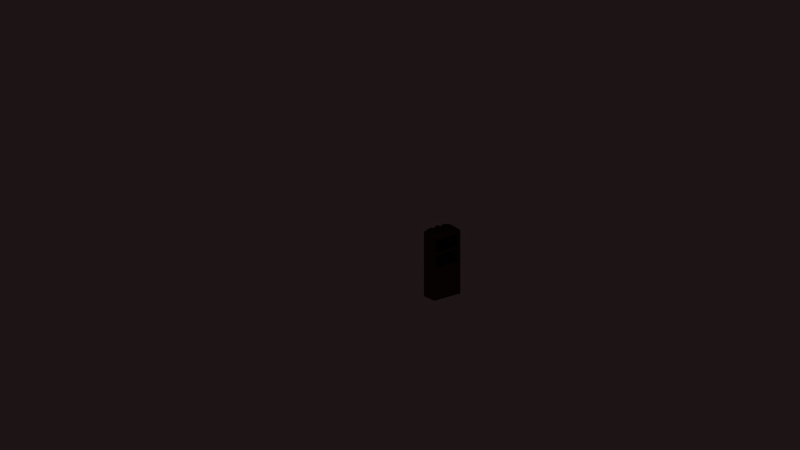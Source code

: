 # Source: Cabinet_1x0.5x2.2.blend  (saved by Blender 2.79.0; exported with 4.5.12 LTS)
import bpy
from mathutils import Matrix  # noqa: F401  (used for matrix-valued properties, if any)

bpy.ops.wm.read_factory_settings(use_empty=True)
scene = bpy.context.scene
scene.name = 'Scene'

# ---- collections
col_collection_1 = bpy.data.collections.new('Collection 1'); scene.collection.children.link(col_collection_1)
col_collection_1.hide_render = True
col_collection_1.hide_viewport = True
col_collection_11 = bpy.data.collections.new('Collection 11'); scene.collection.children.link(col_collection_11)

# ---- materials (node trees are filled in below, after node groups)
mat_darkblue = bpy.data.materials.new('DarkBlue')
mat_paper = bpy.data.materials.new('Paper')
mat_wood = bpy.data.materials.new('Wood')
mat_wood.alpha_threshold = 0.0
mat_wood.use_transparent_shadow = False
mat_wood.diffuse_color = (0.1282, 0.06695, 0.04347, 1.0)
mat_wood.roughness = 0.5
mat_wood.specular_intensity = 0.0
mat_darkbrown = bpy.data.materials.new('DarkBrown')
mat_darkbrown.alpha_threshold = 0.0
mat_darkbrown.use_transparent_shadow = False
mat_darkbrown.diffuse_color = (0.0331, 0.01369, 0.0, 1.0)
mat_darkbrown.roughness = 0.5
mat_darkbrown.specular_intensity = 0.0
mat_cooper = bpy.data.materials.new('Cooper')
mat_cooper.alpha_threshold = 0.0
mat_cooper.use_transparent_shadow = False
mat_cooper.diffuse_color = (0.3032, 0.0942, 0.04431, 1.0)
mat_cooper.roughness = 0.5
mat_cooper.specular_intensity = 0.65
mat_darkblue_1 = bpy.data.materials.new('DarkBlue')
mat_darkblue_1.alpha_threshold = 0.0
mat_darkblue_1.use_transparent_shadow = False
mat_darkblue_1.diffuse_color = (0.0, 0.01698, 0.08353, 1.0)
mat_darkblue_1.roughness = 0.5
mat_darkblue_1.specular_intensity = 0.0
mat_paper_1 = bpy.data.materials.new('Paper')
mat_paper_1.alpha_threshold = 0.0
mat_paper_1.use_transparent_shadow = False
mat_paper_1.diffuse_color = (0.7874, 0.66, 0.5383, 1.0)
mat_paper_1.roughness = 0.5
mat_paper_1.specular_intensity = 0.0
mat_darkgreen = bpy.data.materials.new('DarkGreen')
mat_darkgreen.alpha_threshold = 0.0
mat_darkgreen.use_transparent_shadow = False
mat_darkgreen.diffuse_color = (0.0, 0.05222, 0.009002, 1.0)
mat_darkgreen.roughness = 0.5
mat_darkgreen.specular_intensity = 0.0
mat_darkred = bpy.data.materials.new('DarkRed')
mat_darkred.alpha_threshold = 0.0
mat_darkred.use_transparent_shadow = False
mat_darkred.diffuse_color = (0.05222, 0.000497, 0.0, 1.0)
mat_darkred.roughness = 0.5
mat_darkred.specular_intensity = 0.0

# ---- material node trees

# ---- world
world_world = bpy.data.worlds.new('World'); scene.world = world_world
world_world.color = (0.01217, 0.007738, 0.007359)
world_world.use_sun_shadow = False
world_world.sun_shadow_jitter_overblur = 0.0
world_world.cycles.sampling_method = 'MANUAL'

# ---- cameras
cam_camera = bpy.data.cameras.new('Camera')
cam_camera.type = 'ORTHO'
cam_camera.clip_end = 100.0
cam_camera.lens = 35.0
cam_camera.sensor_width = 32.0
cam_camera.sensor_height = 18.0
cam_camera.ortho_scale = 24.0
cam_camera.display_size = 2.0
cam_camera.dof.focus_distance = 0.0
cam_camera.dof.aperture_fstop = 128.0
cam_camera.dof.aperture_blades = 6

# ---- lights
light_desk = bpy.data.lights.new('Desk', 'POINT')
light_desk.color = (1.0, 0.8772, 0.6884)
light_desk.transmission_factor = 0.0
light_desk.energy = 150.0
light_desk.shadow_buffer_clip_start = 0.5
light_desk.shadow_soft_size = 0.1
light_desk.shadow_maximum_resolution = 0.006
light_desk.use_absolute_resolution = True
light_fireplace = bpy.data.lights.new('FirePlace', 'POINT')
light_fireplace.color = (1.0, 0.2354, 0.02036)
light_fireplace.transmission_factor = 0.0
light_fireplace.energy = 500.0
light_fireplace.shadow_buffer_clip_start = 0.5
light_fireplace.shadow_soft_size = 0.1
light_fireplace.shadow_maximum_resolution = 0.006
light_fireplace.use_absolute_resolution = True
light_ceiling = bpy.data.lights.new('Ceiling', 'POINT')
light_ceiling.color = (1.0, 0.8772, 0.6884)
light_ceiling.transmission_factor = 0.0
light_ceiling.energy = 100.0
light_ceiling.shadow_buffer_clip_start = 0.5
light_ceiling.shadow_soft_size = 0.1
light_ceiling.shadow_maximum_resolution = 0.006
light_ceiling.use_absolute_resolution = True
light_sunwarm = bpy.data.lights.new('SunWarm', 'SUN')
light_sunwarm.color = (1.0, 0.9626, 0.9335)
light_sunwarm.transmission_factor = 0.0
light_sunwarm.angle = 0.1993
light_sunwarm.energy = 0.1
light_sunwarm.shadow_buffer_clip_start = 0.5
light_sunwarm.shadow_soft_size = 0.1
light_sunwarm.shadow_cascade_max_distance = 1000.0
light_suncold = bpy.data.lights.new('SunCold', 'SUN')
light_suncold.color = (0.7727, 0.883, 1.0)
light_suncold.transmission_factor = 0.0
light_suncold.angle = 0.1993
light_suncold.energy = 0.05
light_suncold.shadow_buffer_clip_start = 0.5
light_suncold.shadow_soft_size = 0.1
light_suncold.shadow_cascade_max_distance = 1000.0

# ---- meshes
me_book03_0_1x0_25x0_32_b = bpy.data.meshes.new('Book03_0.1x0.25x0.32_B')
me_book03_0_1x0_25x0_32_b.from_pydata([], [], [])
me_book03_0_1x0_25x0_32_b.materials.append(None)
me_book03_0_1x0_25x0_32_b.materials.append(None)
me_book03_0_1x0_25x0_32_b.update()
me_book04_0_05x0_2x0_28_b = bpy.data.meshes.new('Book04_0.05x0.2x0.28_B')
me_book04_0_05x0_2x0_28_b.from_pydata([], [], [])
me_book04_0_05x0_2x0_28_b.materials.append(None)
me_book04_0_05x0_2x0_28_b.materials.append(None)
me_book04_0_05x0_2x0_28_b.update()
me_book02_0_05x0_25x0_35_b = bpy.data.meshes.new('Book02_0.05x0.25x0.35_B')
me_book02_0_05x0_25x0_35_b.from_pydata([], [], [])
me_book02_0_05x0_25x0_35_b.materials.append(None)
me_book02_0_05x0_25x0_35_b.materials.append(None)
me_book02_0_05x0_25x0_35_b.update()
me_book01_0_1x0_2x0_3_b = bpy.data.meshes.new('Book01_0.1x0.2x0.3_B')
me_book01_0_1x0_2x0_3_b.from_pydata([], [], [])
me_book01_0_1x0_2x0_3_b.materials.append(None)
me_book01_0_1x0_2x0_3_b.materials.append(None)
me_book01_0_1x0_2x0_3_b.update()
me_book01_0_1x0_2x0_3_b_1 = bpy.data.meshes.new('Book01_0.1x0.2x0.3_B')
me_book01_0_1x0_2x0_3_b_1.from_pydata([(-7.451e-09, 0.1966, 0.0), (-0.01, 0.1866, 0.3), (-0.01, 0.006586, 0.0), (-0.01, 0.006586, 0.3), (-0.1, 0.1966, 0.0), (-0.09, 0.1866, 0.3), (-0.09, 0.006586, 0.0), (-0.09, 0.006586, 0.3), (-7.451e-09, 0.1966, 0.3), (-0.1, 0.1966, 0.3), (-0.09, 0.1966, 0.3), (-0.01, 0.1966, 0.3), (-0.01, 0.1866, 0.29), (-0.01, 0.006586, 0.29), (-0.09, 0.006586, 0.29), (-0.09, 0.1866, 0.29), (-0.09, 0.1966, 0.29), (-0.01, 0.1966, 0.29), (-0.01, 0.1866, 0.0), (-0.09, 0.1866, 0.0), (-0.01, 0.1966, 0.0), (-0.09, 0.1966, 0.0), (-0.01, 0.1866, 0.01), (-0.09, 0.1866, 0.01), (-0.01, 0.006586, 0.01), (-0.09, 0.006586, 0.01), (-0.01, 0.1966, 0.01), (-0.09, 0.1966, 0.01), (-0.01, -0.003414, 0.3), (7.451e-09, 0.006586, 0.3), (-0.007071, 0.003657, 0.3), (-0.1, 0.006586, 0.3), (-0.09, -0.003414, 0.3), (-0.09293, 0.003657, 0.3), (7.451e-09, 0.006586, 0.0), (-0.01, -0.003414, 0.0), (-0.007071, 0.003657, 0.0), (-0.09, -0.003414, 0.0), (-0.1, 0.006586, 0.0), (-0.09293, 0.003657, 0.0)], [], [(35, 28, 32, 37), (3, 7, 33, 32, 28, 30), (7, 5, 9, 31, 33), (20, 18, 22, 26), (1, 11, 17, 12), (0, 8, 29, 34), (38, 31, 9, 4), (2, 18, 0, 34, 36), (7, 3, 13, 14), (11, 1, 8), (9, 5, 10), (14, 13, 12, 15), (0, 20, 26, 17, 11, 8), (5, 7, 14, 15), (10, 5, 15, 16), (3, 1, 12, 13), (6, 2, 36, 35, 37, 39), (19, 6, 39, 38, 4), (2, 6, 25, 24), (0, 18, 20), (21, 19, 4), (24, 25, 23, 22), (17, 26, 22, 12), (6, 19, 23, 25), (19, 21, 27, 23), (18, 2, 24, 22), (12, 22, 23, 15), (27, 16, 15, 23), (4, 9, 10, 16, 27, 21), (28, 29, 30), (31, 32, 33), (34, 35, 36), (37, 38, 39), (28, 35, 34, 29), (31, 38, 37, 32), (1, 3, 30, 29, 8)])
me_book01_0_1x0_2x0_3_b_1.polygons.foreach_set('material_index', [0, 0, 0, 0, 0, 0, 0, 0, 0, 0, 0, 1, 0, 0, 0, 0, 0, 0, 0, 0, 0, 1, 0, 0, 0, 0, 1, 0, 0, 0, 0, 0, 0, 0, 0, 0])
me_book01_0_1x0_2x0_3_b_1.materials.append(mat_darkblue)
me_book01_0_1x0_2x0_3_b_1.materials.append(mat_paper)
me_book01_0_1x0_2x0_3_b_1.use_remesh_preserve_volume = False
me_book01_0_1x0_2x0_3_b_1.use_remesh_preserve_attributes = False
me_book01_0_1x0_2x0_3_b_1.use_mirror_vertex_groups = False
me_book01_0_1x0_2x0_3_b_1.update()
me_cabinet_0_5x1x2_c = bpy.data.meshes.new('Cabinet_0.5x1x2_C')
me_cabinet_0_5x1x2_c.from_pydata([], [], [])
me_cabinet_0_5x1x2_c.materials.append(None)
me_cabinet_0_5x1x2_c.update()
me_box03_0_3x0_3x0_3_b = bpy.data.meshes.new('Box03_0.3x0.3x0.3_B')
me_box03_0_3x0_3x0_3_b.from_pydata([], [], [])
me_box03_0_3x0_3x0_3_b.materials.append(None)
me_box03_0_3x0_3x0_3_b.materials.append(None)
me_box03_0_3x0_3x0_3_b.update()
me_cabinet_0_5x1x2_c_1 = bpy.data.meshes.new('Cabinet_0.5x1x2_C')
me_cabinet_0_5x1x2_c_1.from_pydata([(0.5, 0.89, 0.11), (0.5, 0.11, 0.11), (1.192e-07, -8.941e-08, 0.0), (3.874e-07, 1.0, 0.0), (0.5, 0.94, 1.94), (0.5, 0.06, 1.94), (0.05, 0.05, 2.0), (0.05, 0.95, 2.0), (0.5, 1.0, 0.0), (0.5, -1.788e-07, 0.0), (0.5, 0.95, 2.0), (0.5, 0.05, 2.0), (0.5, 0.94, 1.03), (0.5, 0.94, 1.515), (0.5, 0.06, 1.03), (0.5, 0.06, 1.515), (0.5, 0.94, 1.455), (0.5, 0.97, 1.97), (0.5, 0.06, 1.455), (0.5, 0.03, 1.97), (0.5, 0.89, 0.92), (0.5, 0.97, 1.485), (0.5, 0.11, 0.92), (0.5, 0.03, 1.485), (0.5, 0.97, 1.0), (0.5, 0.03, 1.0), (0.5, 0.97, 0.03), (0.5, 0.03, 0.03), (0.06, 0.94, 1.515), (0.06, 0.94, 1.94), (0.06, 0.06, 1.515), (0.06, 0.06, 1.94), (0.06, 0.94, 1.03), (0.06, 0.94, 1.455), (0.06, 0.06, 1.03), (0.06, 0.06, 1.455), (0.06, 0.94, 0.97), (0.06, 0.06, 0.97), (0.06, 0.94, 0.06), (0.06, 0.06, 0.06), (0.5, 0.45, 0.92), (0.5, 0.45, 0.11), (0.5, 0.55, 0.92), (0.5, 0.06, 0.97), (0.5, 0.55, 0.11), (0.5, 0.06, 0.06), (0.5, 0.94, 0.06), (0.5, 0.94, 0.97), (0.5, 0.5, 0.97), (0.5, 0.5, 0.06), (0.5, 0.4, 0.87), (0.5, 0.16, 0.87), (0.5, 0.4, 0.16), (0.5, 0.16, 0.16), (0.5, 0.84, 0.16), (0.5, 0.84, 0.87), (0.5, 0.6, 0.87), (0.5, 0.6, 0.16), (0.5, 1.0, 2.0), (0.5, -4.47e-07, 2.0), (2.384e-07, 1.0, 2.0), (0.0, 0.0, 2.0), (0.5, 1.0, 2.05), (2.384e-07, 1.0, 2.08), (0.5, -4.47e-07, 2.05), (0.0, 0.0, 2.08), (0.5, 0.95, 2.05), (0.05, 0.95, 2.08), (0.5, 0.05, 2.05), (0.05, 0.05, 2.08), (5.452e-08, 0.2287, 2.144), (4.563e-08, 0.2704, 2.142), (1.152e-07, 0.4832, 2.169), (1.232e-07, 0.5168, 2.169), (1.739e-07, 0.7296, 2.142), (1.9e-07, 0.7713, 2.144), (0.05, 0.295, 2.141), (0.05, 0.2539, 2.143), (0.05, 0.5163, 2.168), (0.05, 0.4837, 2.168), (0.05, 0.7461, 2.143), (0.05, 0.705, 2.141), (8.486e-08, 0.3559, 2.108), (8.615e-08, 0.3922, 2.111), (1.449e-07, 0.6078, 2.111), (1.513e-07, 0.6441, 2.108), (0.05, 0.4041, 2.112), (0.05, 0.3688, 2.108), (0.05, 0.6312, 2.108), (0.05, 0.5959, 2.112), (0.48, 0.45, 0.92), (0.48, 0.11, 0.92), (0.48, 0.45, 0.11), (0.48, 0.11, 0.11), (0.48, 0.89, 0.11), (0.48, 0.89, 0.92), (0.48, 0.55, 0.92), (0.48, 0.55, 0.11), (0.06, 0.94, 1.515), (0.06, 0.94, 1.815), (0.36, 0.94, 1.515), (0.36, 0.94, 1.815), (0.06, 0.64, 1.515), (0.06, 0.64, 1.815), (0.36, 0.64, 1.515), (0.36, 0.64, 1.815), (0.06, 0.94, 1.695), (0.06, 0.94, 1.715), (0.36, 0.94, 1.715), (0.36, 0.94, 1.695), (0.36, 0.64, 1.715), (0.36, 0.64, 1.695), (0.06, 0.64, 1.715), (0.06, 0.64, 1.695), (0.2034, 0.4139, 1.536), (0.2134, 0.3484, 1.829), (0.3934, 0.4041, 1.534), (0.3934, 0.3484, 1.829), (0.2034, 0.3156, 1.517), (0.2134, 0.2698, 1.814), (0.3934, 0.3254, 1.519), (0.3934, 0.2698, 1.814), (0.2034, 0.3583, 1.831), (0.2034, 0.26, 1.812), (0.2034, 0.2698, 1.814), (0.2034, 0.3484, 1.829), (0.2134, 0.3503, 1.819), (0.3934, 0.3503, 1.819), (0.3934, 0.2717, 1.804), (0.2134, 0.2717, 1.804), (0.2034, 0.2717, 1.804), (0.2034, 0.3503, 1.819), (0.2134, 0.4041, 1.534), (0.2134, 0.3254, 1.519), (0.2034, 0.4041, 1.534), (0.2034, 0.3254, 1.519), (0.2134, 0.4022, 1.544), (0.2134, 0.3236, 1.529), (0.3934, 0.4022, 1.544), (0.3934, 0.3236, 1.529), (0.2034, 0.4022, 1.544), (0.2034, 0.3236, 1.529), (0.4034, 0.3484, 1.829), (0.3934, 0.3583, 1.831), (0.3963, 0.3513, 1.829), (0.3934, 0.26, 1.812), (0.4034, 0.2698, 1.814), (0.3963, 0.2669, 1.813), (0.3934, 0.4139, 1.536), (0.4034, 0.4041, 1.534), (0.3963, 0.4069, 1.534), (0.4034, 0.3254, 1.519), (0.3934, 0.3156, 1.517), (0.3963, 0.3226, 1.518), (0.39, 0.07, 1.515), (0.39, 0.07, 1.865), (0.16, 0.07, 1.515), (0.16, 0.07, 1.865), (0.39, 0.1, 1.515), (0.39, 0.1, 1.865), (0.16, 0.1, 1.515), (0.16, 0.1, 1.865), (0.15, 0.06, 1.865), (0.15, 0.11, 1.865), (0.15, 0.06, 1.515), (0.15, 0.11, 1.515), (0.15, 0.1, 1.515), (0.15, 0.07, 1.515), (0.15, 0.07, 1.865), (0.15, 0.1, 1.865), (0.39, 0.07, 1.855), (0.16, 0.07, 1.855), (0.16, 0.1, 1.855), (0.39, 0.1, 1.855), (0.16, 0.07, 1.525), (0.39, 0.07, 1.525), (0.16, 0.1, 1.525), (0.39, 0.1, 1.525), (0.395, 0.06, 1.865), (0.4, 0.065, 1.865), (0.3965, 0.06353, 1.865), (0.4, 0.105, 1.865), (0.395, 0.11, 1.865), (0.3965, 0.1065, 1.865), (0.4, 0.065, 1.515), (0.395, 0.06, 1.515), (0.3965, 0.06353, 1.515), (0.395, 0.11, 1.515), (0.4, 0.105, 1.515), (0.3965, 0.1065, 1.515), (0.39, 0.22, 1.515), (0.39, 0.22, 1.795), (0.21, 0.22, 1.515), (0.21, 0.22, 1.795), (0.39, 0.25, 1.515), (0.39, 0.25, 1.795), (0.21, 0.25, 1.515), (0.21, 0.25, 1.795), (0.2, 0.22, 1.515), (0.2, 0.21, 1.515), (0.2, 0.21, 1.795), (0.2, 0.22, 1.795), (0.39, 0.22, 1.785), (0.21, 0.22, 1.785), (0.21, 0.25, 1.785), (0.39, 0.25, 1.785), (0.21, 0.22, 1.525), (0.39, 0.22, 1.525), (0.21, 0.25, 1.525), (0.39, 0.25, 1.525), (0.21, 0.21, 1.515), (0.21, 0.21, 1.795), (0.21, 0.26, 1.515), (0.21, 0.26, 1.795), (0.2, 0.25, 1.515), (0.2, 0.26, 1.515), (0.2, 0.22, 1.785), (0.2, 0.22, 1.525), (0.2, 0.26, 1.795), (0.2, 0.25, 1.795), (0.2, 0.25, 1.785), (0.2, 0.25, 1.525), (0.395, 0.21, 1.795), (0.4, 0.215, 1.795), (0.3965, 0.2135, 1.795), (0.4, 0.255, 1.795), (0.395, 0.26, 1.795), (0.3965, 0.2565, 1.795), (0.4, 0.215, 1.515), (0.395, 0.21, 1.515), (0.3965, 0.2135, 1.515), (0.395, 0.26, 1.515), (0.4, 0.255, 1.515), (0.3965, 0.2565, 1.515), (0.39, 0.12, 1.515), (0.39, 0.12, 1.835), (0.16, 0.12, 1.515), (0.16, 0.12, 1.835), (0.39, 0.2, 1.515), (0.39, 0.2, 1.835), (0.16, 0.2, 1.515), (0.16, 0.2, 1.835), (0.15, 0.11, 1.835), (0.15, 0.11, 1.515), (0.15, 0.2, 1.835), (0.15, 0.21, 1.835), (0.39, 0.12, 1.825), (0.16, 0.12, 1.825), (0.16, 0.2, 1.825), (0.39, 0.2, 1.825), (0.16, 0.12, 1.525), (0.39, 0.12, 1.525), (0.16, 0.2, 1.525), (0.39, 0.2, 1.525), (0.16, 0.21, 1.835), (0.16, 0.11, 1.835), (0.16, 0.21, 1.515), (0.16, 0.11, 1.515), (0.15, 0.2, 1.825), (0.15, 0.2, 1.525), (0.15, 0.12, 1.825), (0.15, 0.12, 1.525), (0.15, 0.12, 1.835), (0.15, 0.21, 1.515), (0.15, 0.2, 1.515), (0.15, 0.12, 1.515), (0.39, 0.11, 1.835), (0.4, 0.12, 1.835), (0.3929, 0.1171, 1.835), (0.4, 0.2, 1.835), (0.39, 0.21, 1.835), (0.3929, 0.2029, 1.835), (0.4, 0.12, 1.515), (0.39, 0.11, 1.515), (0.3929, 0.1171, 1.515), (0.39, 0.21, 1.515), (0.4, 0.2, 1.515), (0.3929, 0.2029, 1.515), (0.39, 0.9, 1.03), (0.39, 0.9, 1.38), (0.16, 0.9, 1.03), (0.16, 0.9, 1.38), (0.39, 0.93, 1.03), (0.39, 0.93, 1.38), (0.16, 0.93, 1.03), (0.16, 0.93, 1.38), (0.15, 0.89, 1.38), (0.15, 0.94, 1.38), (0.15, 0.89, 1.03), (0.15, 0.94, 1.03), (0.15, 0.93, 1.03), (0.15, 0.9, 1.03), (0.15, 0.9, 1.38), (0.15, 0.93, 1.38), (0.39, 0.9, 1.37), (0.16, 0.9, 1.37), (0.16, 0.93, 1.37), (0.39, 0.93, 1.37), (0.16, 0.9, 1.04), (0.39, 0.9, 1.04), (0.16, 0.93, 1.04), (0.39, 0.93, 1.04), (0.395, 0.89, 1.38), (0.4, 0.895, 1.38), (0.3965, 0.8935, 1.38), (0.4, 0.935, 1.38), (0.395, 0.94, 1.38), (0.3965, 0.9365, 1.38), (0.4, 0.895, 1.03), (0.395, 0.89, 1.03), (0.3965, 0.8935, 1.03), (0.395, 0.94, 1.03), (0.4, 0.935, 1.03), (0.3965, 0.9365, 1.03), (0.39, 0.6021, 1.034), (0.39, 0.4693, 1.358), (0.16, 0.6021, 1.034), (0.16, 0.4693, 1.358), (0.39, 0.6299, 1.045), (0.39, 0.497, 1.369), (0.16, 0.6299, 1.045), (0.16, 0.497, 1.369), (0.15, 0.46, 1.354), (0.15, 0.5063, 1.373), (0.15, 0.5929, 1.03), (0.15, 0.6391, 1.049), (0.15, 0.6299, 1.045), (0.15, 0.6021, 1.034), (0.15, 0.4693, 1.358), (0.15, 0.497, 1.369), (0.39, 0.473, 1.348), (0.16, 0.473, 1.348), (0.16, 0.5008, 1.36), (0.39, 0.5008, 1.36), (0.16, 0.5983, 1.043), (0.39, 0.5983, 1.043), (0.16, 0.6261, 1.054), (0.39, 0.6261, 1.054), (0.395, 0.46, 1.354), (0.4, 0.4646, 1.356), (0.3965, 0.4633, 1.355), (0.4, 0.5016, 1.371), (0.395, 0.5063, 1.373), (0.3965, 0.503, 1.371), (0.4, 0.5975, 1.032), (0.395, 0.5929, 1.03), (0.3965, 0.5962, 1.031), (0.395, 0.6391, 1.049), (0.4, 0.6345, 1.047), (0.3965, 0.6359, 1.048), (0.39, 0.7185, 1.035), (0.39, 0.7503, 1.313), (0.21, 0.7185, 1.035), (0.21, 0.7503, 1.313), (0.39, 0.7483, 1.031), (0.39, 0.7801, 1.309), (0.21, 0.7483, 1.031), (0.21, 0.7801, 1.309), (0.2, 0.7185, 1.035), (0.2, 0.7086, 1.036), (0.2, 0.7403, 1.314), (0.2, 0.7503, 1.313), (0.39, 0.7491, 1.303), (0.21, 0.7491, 1.303), (0.21, 0.7789, 1.299), (0.39, 0.7789, 1.299), (0.21, 0.7197, 1.044), (0.39, 0.7197, 1.044), (0.21, 0.7495, 1.041), (0.39, 0.7495, 1.041), (0.21, 0.7086, 1.036), (0.21, 0.7403, 1.314), (0.21, 0.7583, 1.03), (0.21, 0.79, 1.308), (0.2, 0.7483, 1.031), (0.2, 0.7583, 1.03), (0.2, 0.7491, 1.303), (0.2, 0.7197, 1.044), (0.2, 0.79, 1.308), (0.2, 0.7801, 1.309), (0.2, 0.7789, 1.299), (0.2, 0.7495, 1.041), (0.395, 0.7403, 1.314), (0.4, 0.7453, 1.313), (0.3965, 0.7438, 1.313), (0.4, 0.785, 1.309), (0.395, 0.79, 1.308), (0.3965, 0.7865, 1.309), (0.4, 0.7135, 1.035), (0.395, 0.7086, 1.036), (0.3965, 0.7121, 1.035), (0.395, 0.7583, 1.03), (0.4, 0.7533, 1.031), (0.3965, 0.7547, 1.03), (0.2034, 0.89, 1.03), (0.2134, 0.88, 1.33), (0.3934, 0.88, 1.03), (0.3934, 0.88, 1.33), (0.2034, 0.79, 1.03), (0.2134, 0.8, 1.33), (0.3934, 0.8, 1.03), (0.3934, 0.8, 1.33), (0.2034, 0.89, 1.33), (0.2034, 0.79, 1.33), (0.2034, 0.8, 1.33), (0.2034, 0.88, 1.33), (0.2134, 0.88, 1.32), (0.3934, 0.88, 1.32), (0.3934, 0.8, 1.32), (0.2134, 0.8, 1.32), (0.2034, 0.8, 1.32), (0.2034, 0.88, 1.32), (0.2134, 0.88, 1.03), (0.2134, 0.8, 1.03), (0.2034, 0.88, 1.03), (0.2034, 0.8, 1.03), (0.2134, 0.88, 1.04), (0.2134, 0.8, 1.04), (0.3934, 0.88, 1.04), (0.3934, 0.8, 1.04), (0.2034, 0.88, 1.04), (0.2034, 0.8, 1.04), (0.4034, 0.88, 1.33), (0.3934, 0.89, 1.33), (0.3963, 0.8829, 1.33), (0.3934, 0.79, 1.33), (0.4034, 0.8, 1.33), (0.3963, 0.7971, 1.33), (0.3934, 0.89, 1.03), (0.4034, 0.88, 1.03), (0.3963, 0.8829, 1.03), (0.4034, 0.8, 1.03), (0.3934, 0.79, 1.03), (0.3963, 0.7971, 1.03), (0.2034, 0.36, 1.03), (0.2134, 0.35, 1.33), (0.3934, 0.35, 1.03), (0.3934, 0.35, 1.33), (0.2034, 0.26, 1.03), (0.2134, 0.27, 1.33), (0.3934, 0.27, 1.03), (0.3934, 0.27, 1.33), (0.2034, 0.36, 1.33), (0.2034, 0.26, 1.33), (0.2034, 0.27, 1.33), (0.2034, 0.35, 1.33), (0.2134, 0.35, 1.32), (0.3934, 0.35, 1.32), (0.3934, 0.27, 1.32), (0.2134, 0.27, 1.32), (0.2034, 0.27, 1.32), (0.2034, 0.35, 1.32), (0.2134, 0.35, 1.03), (0.2134, 0.27, 1.03), (0.2034, 0.35, 1.03), (0.2034, 0.27, 1.03), (0.2134, 0.35, 1.04), (0.2134, 0.27, 1.04), (0.3934, 0.35, 1.04), (0.3934, 0.27, 1.04), (0.2034, 0.35, 1.04), (0.2034, 0.27, 1.04), (0.4034, 0.35, 1.33), (0.3934, 0.36, 1.33), (0.3963, 0.3529, 1.33), (0.3934, 0.26, 1.33), (0.4034, 0.27, 1.33), (0.3963, 0.2671, 1.33), (0.3934, 0.36, 1.03), (0.4034, 0.35, 1.03), (0.3963, 0.3529, 1.03), (0.4034, 0.27, 1.03), (0.3934, 0.26, 1.03), (0.3963, 0.2671, 1.03), (0.39, 0.22, 1.03), (0.39, 0.22, 1.38), (0.16, 0.22, 1.03), (0.16, 0.22, 1.38), (0.39, 0.25, 1.03), (0.39, 0.25, 1.38), (0.16, 0.25, 1.03), (0.16, 0.25, 1.38), (0.15, 0.21, 1.38), (0.15, 0.26, 1.38), (0.15, 0.21, 1.03), (0.15, 0.26, 1.03), (0.15, 0.25, 1.03), (0.15, 0.22, 1.03), (0.15, 0.22, 1.38), (0.15, 0.25, 1.38), (0.39, 0.22, 1.37), (0.16, 0.22, 1.37), (0.16, 0.25, 1.37), (0.39, 0.25, 1.37), (0.16, 0.22, 1.04), (0.39, 0.22, 1.04), (0.16, 0.25, 1.04), (0.39, 0.25, 1.04), (0.395, 0.21, 1.38), (0.4, 0.215, 1.38), (0.3965, 0.2135, 1.38), (0.4, 0.255, 1.38), (0.395, 0.26, 1.38), (0.3965, 0.2565, 1.38), (0.4, 0.215, 1.03), (0.395, 0.21, 1.03), (0.3965, 0.2135, 1.03), (0.395, 0.26, 1.03), (0.4, 0.255, 1.03), (0.3965, 0.2565, 1.03), (0.39, 0.37, 1.03), (0.39, 0.37, 1.35), (0.16, 0.37, 1.03), (0.16, 0.37, 1.35), (0.39, 0.45, 1.03), (0.39, 0.45, 1.35), (0.16, 0.45, 1.03), (0.16, 0.45, 1.35), (0.15, 0.36, 1.35), (0.15, 0.36, 1.03), (0.15, 0.45, 1.35), (0.15, 0.46, 1.35), (0.39, 0.37, 1.34), (0.16, 0.37, 1.34), (0.16, 0.45, 1.34), (0.39, 0.45, 1.34), (0.16, 0.37, 1.04), (0.39, 0.37, 1.04), (0.16, 0.45, 1.04), (0.39, 0.45, 1.04), (0.16, 0.46, 1.35), (0.16, 0.36, 1.35), (0.16, 0.46, 1.03), (0.16, 0.36, 1.03), (0.15, 0.45, 1.34), (0.15, 0.45, 1.04), (0.15, 0.37, 1.34), (0.15, 0.37, 1.04), (0.15, 0.37, 1.35), (0.15, 0.46, 1.03), (0.15, 0.45, 1.03), (0.15, 0.37, 1.03), (0.39, 0.36, 1.35), (0.4, 0.37, 1.35), (0.3929, 0.3671, 1.35), (0.4, 0.45, 1.35), (0.39, 0.46, 1.35), (0.3929, 0.4529, 1.35), (0.4, 0.37, 1.03), (0.39, 0.36, 1.03), (0.3929, 0.3671, 1.03), (0.39, 0.46, 1.03), (0.4, 0.45, 1.03), (0.3929, 0.4529, 1.03), (0.39, 0.07, 1.03), (0.39, 0.07, 1.31), (0.21, 0.07, 1.03), (0.21, 0.07, 1.31), (0.39, 0.1, 1.03), (0.39, 0.1, 1.31), (0.21, 0.1, 1.03), (0.21, 0.1, 1.31), (0.2, 0.07, 1.03), (0.2, 0.06, 1.03), (0.2, 0.06, 1.31), (0.2, 0.07, 1.31), (0.39, 0.07, 1.3), (0.21, 0.07, 1.3), (0.21, 0.1, 1.3), (0.39, 0.1, 1.3), (0.21, 0.07, 1.04), (0.39, 0.07, 1.04), (0.21, 0.1, 1.04), (0.39, 0.1, 1.04), (0.21, 0.06, 1.03), (0.21, 0.06, 1.31), (0.21, 0.11, 1.03), (0.21, 0.11, 1.31), (0.2, 0.1, 1.03), (0.2, 0.11, 1.03), (0.2, 0.07, 1.3), (0.2, 0.07, 1.04), (0.2, 0.11, 1.31), (0.2, 0.1, 1.31), (0.2, 0.1, 1.3), (0.2, 0.1, 1.04), (0.395, 0.06, 1.31), (0.4, 0.065, 1.31), (0.3965, 0.06353, 1.31), (0.4, 0.105, 1.31), (0.395, 0.11, 1.31), (0.3965, 0.1065, 1.31), (0.4, 0.065, 1.03), (0.395, 0.06, 1.03), (0.3965, 0.06353, 1.03), (0.395, 0.11, 1.03), (0.4, 0.105, 1.03), (0.3965, 0.1065, 1.03), (0.39, 0.12, 1.03), (0.39, 0.12, 1.35), (0.16, 0.12, 1.03), (0.16, 0.12, 1.35), (0.39, 0.2, 1.03), (0.39, 0.2, 1.35), (0.16, 0.2, 1.03), (0.16, 0.2, 1.35), (0.15, 0.11, 1.35), (0.15, 0.11, 1.03), (0.15, 0.2, 1.35), (0.15, 0.21, 1.35), (0.39, 0.12, 1.34), (0.16, 0.12, 1.34), (0.16, 0.2, 1.34), (0.39, 0.2, 1.34), (0.16, 0.12, 1.04), (0.39, 0.12, 1.04), (0.16, 0.2, 1.04), (0.39, 0.2, 1.04), (0.16, 0.21, 1.35), (0.16, 0.11, 1.35), (0.16, 0.21, 1.03), (0.16, 0.11, 1.03), (0.15, 0.2, 1.34), (0.15, 0.2, 1.04), (0.15, 0.12, 1.34), (0.15, 0.12, 1.04), (0.15, 0.12, 1.35), (0.15, 0.21, 1.03), (0.15, 0.2, 1.03), (0.15, 0.12, 1.03), (0.39, 0.11, 1.35), (0.4, 0.12, 1.35), (0.3929, 0.1171, 1.35), (0.4, 0.2, 1.35), (0.39, 0.21, 1.35), (0.3929, 0.2029, 1.35), (0.4, 0.12, 1.03), (0.39, 0.11, 1.03), (0.3929, 0.1171, 1.03), (0.39, 0.21, 1.03), (0.4, 0.2, 1.03), (0.3929, 0.2029, 1.03)], [], [(8, 9, 2, 3), (10, 7, 6, 11), (12, 16, 33, 32), (9, 59, 61, 2), (2, 61, 60, 3), (58, 8, 3, 60), (26, 27, 9, 8), (24, 47, 46, 26), (58, 17, 21, 24, 26, 8), (19, 17, 58, 59), (13, 4, 29, 28), (47, 36, 37, 43, 48), (4, 13, 21, 17), (15, 5, 19, 23), (5, 4, 17, 19), (13, 15, 23, 21), (16, 12, 24, 21), (14, 18, 23, 25), (12, 14, 25, 24), (18, 16, 21, 23), (43, 48, 47, 24, 25), (46, 49, 45, 27, 26), (28, 29, 31, 30), (32, 33, 35, 34), (5, 15, 30, 31), (18, 14, 34, 35), (45, 39, 38, 46, 49), (4, 5, 31, 29), (14, 12, 32, 34), (15, 13, 28, 30), (16, 18, 35, 33), (59, 9, 27, 25, 23, 19), (25, 27, 45, 43), (37, 39, 45, 43), (36, 47, 46, 38), (39, 37, 36, 38), (44, 0, 94, 97), (1, 41, 92, 93), (22, 40, 48, 43), (41, 1, 45, 49), (1, 22, 43, 45), (40, 41, 49, 48), (20, 0, 46, 47), (42, 20, 47, 48), (0, 44, 49, 46), (44, 42, 48, 49), (57, 54, 55, 56), (53, 52, 50, 51), (0, 20, 95, 94), (22, 1, 93, 91), (42, 44, 97, 96), (40, 22, 91, 90), (20, 42, 96, 95), (41, 40, 90, 92), (10, 11, 59, 58), (86, 79, 72, 83), (59, 11, 68, 64), (67, 66, 62, 63), (68, 69, 65, 64), (88, 81, 74, 85), (7, 10, 66, 67), (58, 60, 63, 62), (10, 58, 62, 66), (11, 6, 69, 68), (61, 59, 64, 65), (76, 87, 82, 71), (78, 89, 84, 73), (6, 7, 67, 80, 81, 88, 89, 78, 79, 86, 87, 76, 77, 69), (80, 67, 63, 75), (60, 61, 65, 70, 71, 82, 83, 72, 73, 84, 85, 74, 75, 63), (76, 71, 70, 77), (78, 73, 72, 79), (80, 75, 74, 81), (88, 85, 84, 89), (86, 83, 82, 87), (69, 77, 70, 65), (51, 50, 90, 91), (52, 53, 93, 92), (53, 51, 91, 93), (50, 52, 92, 90), (55, 54, 94, 95), (56, 55, 95, 96), (54, 57, 97, 94), (57, 56, 96, 97), (107, 99, 101, 108), (108, 101, 105, 110), (110, 105, 103, 112), (112, 103, 99, 107), (100, 104, 102, 98), (105, 101, 99, 103), (102, 113, 106, 98), (113, 112, 107, 106), (104, 111, 113, 102), (111, 110, 112, 113), (100, 109, 111, 104), (109, 108, 110, 111), (98, 106, 109, 100), (106, 107, 108, 109), (149, 142, 146, 151), (117, 121, 147, 146, 142, 144), (121, 119, 123, 145, 147), (134, 132, 136, 140), (115, 125, 131, 126), (114, 122, 143, 148), (152, 145, 123, 118), (116, 132, 114, 148, 150), (121, 117, 127, 128), (125, 115, 122), (123, 119, 124), (128, 127, 126, 129), (114, 134, 140, 131, 125, 122), (119, 121, 128, 129), (124, 119, 129, 130), (117, 115, 126, 127), (120, 116, 150, 149, 151, 153), (133, 120, 153, 152, 118), (116, 120, 139, 138), (114, 132, 134), (135, 133, 118), (138, 139, 137, 136), (131, 140, 136, 126), (120, 133, 137, 139), (133, 135, 141, 137), (132, 116, 138, 136), (126, 136, 137, 129), (141, 130, 129, 137), (118, 123, 124, 130, 141, 135), (142, 143, 144), (145, 146, 147), (148, 149, 150), (151, 152, 153), (142, 149, 148, 143), (145, 152, 151, 146), (115, 117, 144, 143, 122), (159, 155, 180, 179, 181, 183), (166, 169, 163, 165), (186, 185, 164, 167, 156, 154), (185, 178, 162, 164), (154, 156, 174, 175), (159, 161, 172, 173), (167, 168, 157, 156), (162, 178, 180, 155, 157, 168), (166, 160, 161, 169), (154, 158, 189, 188, 184, 186), (165, 187, 189, 158, 160, 166), (164, 162, 168, 167), (163, 169, 161, 159, 183, 182), (165, 163, 182, 187), (172, 171, 170, 173), (157, 155, 170, 171), (155, 159, 173, 170), (174, 176, 177, 175), (158, 154, 175, 177), (176, 174, 171, 172), (160, 158, 177, 176), (178, 179, 180), (181, 182, 183), (184, 185, 186), (187, 188, 189), (184, 179, 178, 185), (181, 188, 187, 182), (188, 181, 179, 184), (210, 211, 200, 199), (215, 214, 221, 220, 219, 218), (230, 229, 210, 192, 190), (195, 191, 224, 223, 225, 227), (194, 190, 207, 209), (193, 191, 202, 203), (197, 213, 218, 219), (200, 201, 216, 217, 198, 199), (196, 208, 221, 214), (193, 211, 222, 224, 191), (227, 226, 213, 197, 195), (204, 197, 219, 220), (212, 213, 226, 231), (196, 212, 231, 233, 194), (204, 203, 202, 205), (191, 195, 205, 202), (190, 194, 233, 232, 228, 230), (195, 197, 204, 205), (206, 208, 209, 207), (196, 194, 209, 208), (190, 192, 206, 207), (206, 203, 204, 208), (232, 225, 223, 228), (206, 192, 198, 217), (193, 203, 216, 201), (192, 210, 199, 198), (208, 204, 220, 221), (211, 193, 201, 200), (203, 206, 217, 216), (213, 212, 215, 218), (212, 196, 214, 215), (222, 223, 224), (225, 226, 227), (228, 229, 230), (231, 232, 233), (228, 223, 222, 229), (225, 232, 231, 226), (229, 222, 211, 210), (250, 236, 265, 261), (244, 245, 263, 264, 259, 258), (240, 252, 259, 264), (239, 235, 268, 267, 269, 271), (238, 234, 251, 253), (237, 235, 246, 247), (243, 242, 262, 260, 261, 265), (234, 238, 277, 276, 272, 274), (237, 255, 266, 268, 235), (276, 269, 267, 272), (254, 270, 275, 256), (254, 241, 239, 271, 270), (240, 256, 275, 277, 238), (248, 247, 246, 249), (235, 239, 249, 246), (248, 241, 244, 258), (239, 241, 248, 249), (250, 252, 253, 251), (252, 250, 247, 248), (240, 238, 253, 252), (234, 236, 250, 251), (254, 256, 263, 245), (237, 247, 260, 262), (236, 257, 243, 265), (252, 248, 258, 259), (256, 240, 264, 263), (257, 255, 242, 243), (255, 237, 262, 242), (241, 254, 245, 244), (247, 250, 261, 260), (266, 267, 268), (269, 270, 271), (272, 273, 274), (275, 276, 277), (272, 267, 266, 273), (269, 276, 275, 270), (257, 273, 266, 255), (283, 279, 304, 303, 305, 307), (290, 293, 287, 289), (310, 309, 288, 291, 280, 278), (309, 302, 286, 288), (278, 280, 298, 299), (283, 285, 296, 297), (291, 292, 281, 280), (286, 302, 304, 279, 281, 292), (290, 284, 285, 293), (278, 282, 313, 312, 308, 310), (289, 311, 313, 282, 284, 290), (288, 286, 292, 291), (287, 293, 285, 283, 307, 306), (289, 287, 306, 311), (296, 295, 294, 297), (281, 279, 294, 295), (279, 283, 297, 294), (298, 300, 301, 299), (282, 278, 299, 301), (300, 298, 295, 296), (284, 282, 301, 300), (302, 303, 304), (305, 306, 307), (308, 309, 310), (311, 312, 313), (308, 303, 302, 309), (305, 312, 311, 306), (312, 305, 303, 308), (319, 315, 340, 339, 341, 343), (326, 329, 323, 325), (346, 345, 324, 327, 316, 314), (345, 338, 322, 324), (314, 316, 334, 335), (319, 321, 332, 333), (327, 328, 317, 316), (322, 338, 340, 315, 317, 328), (326, 320, 321, 329), (314, 318, 349, 348, 344, 346), (325, 347, 349, 318, 320, 326), (324, 322, 328, 327), (323, 329, 321, 319, 343, 342), (325, 323, 342, 347), (332, 331, 330, 333), (317, 315, 330, 331), (315, 319, 333, 330), (334, 336, 337, 335), (318, 314, 335, 337), (336, 334, 331, 332), (320, 318, 337, 336), (338, 339, 340), (341, 342, 343), (344, 345, 346), (347, 348, 349), (344, 339, 338, 345), (341, 348, 347, 342), (348, 341, 339, 344), (370, 371, 360, 359), (375, 374, 381, 380, 379, 378), (390, 389, 370, 352, 350), (355, 351, 384, 383, 385, 387), (354, 350, 367, 369), (353, 351, 362, 363), (357, 373, 378, 379), (360, 361, 376, 377, 358, 359), (356, 368, 381, 374), (353, 371, 382, 384, 351), (387, 386, 373, 357, 355), (364, 357, 379, 380), (372, 373, 386, 391), (356, 372, 391, 393, 354), (364, 363, 362, 365), (351, 355, 365, 362), (350, 354, 393, 392, 388, 390), (355, 357, 364, 365), (366, 368, 369, 367), (356, 354, 369, 368), (350, 352, 366, 367), (366, 363, 364, 368), (392, 385, 383, 388), (366, 352, 358, 377), (353, 363, 376, 361), (352, 370, 359, 358), (368, 364, 380, 381), (371, 353, 361, 360), (363, 366, 377, 376), (373, 372, 375, 378), (372, 356, 374, 375), (382, 383, 384), (385, 386, 387), (388, 389, 390), (391, 392, 393), (388, 383, 382, 389), (385, 392, 391, 386), (389, 382, 371, 370), (429, 422, 426, 431), (397, 401, 427, 426, 422, 424), (401, 399, 403, 425, 427), (414, 412, 416, 420), (395, 405, 411, 406), (394, 402, 423, 428), (432, 425, 403, 398), (396, 412, 394, 428, 430), (401, 397, 407, 408), (405, 395, 402), (403, 399, 404), (408, 407, 406, 409), (394, 414, 420, 411, 405, 402), (399, 401, 408, 409), (404, 399, 409, 410), (397, 395, 406, 407), (400, 396, 430, 429, 431, 433), (413, 400, 433, 432, 398), (396, 400, 419, 418), (394, 412, 414), (415, 413, 398), (418, 419, 417, 416), (411, 420, 416, 406), (400, 413, 417, 419), (413, 415, 421, 417), (412, 396, 418, 416), (406, 416, 417, 409), (421, 410, 409, 417), (398, 403, 404, 410, 421, 415), (422, 423, 424), (425, 426, 427), (428, 429, 430), (431, 432, 433), (422, 429, 428, 423), (425, 432, 431, 426), (395, 397, 424, 423, 402), (469, 462, 466, 471), (437, 441, 467, 466, 462, 464), (441, 439, 443, 465, 467), (454, 452, 456, 460), (435, 445, 451, 446), (434, 442, 463, 468), (472, 465, 443, 438), (436, 452, 434, 468, 470), (441, 437, 447, 448), (445, 435, 442), (443, 439, 444), (448, 447, 446, 449), (434, 454, 460, 451, 445, 442), (439, 441, 448, 449), (444, 439, 449, 450), (437, 435, 446, 447), (440, 436, 470, 469, 471, 473), (453, 440, 473, 472, 438), (436, 440, 459, 458), (434, 452, 454), (455, 453, 438), (458, 459, 457, 456), (451, 460, 456, 446), (440, 453, 457, 459), (453, 455, 461, 457), (452, 436, 458, 456), (446, 456, 457, 449), (461, 450, 449, 457), (438, 443, 444, 450, 461, 455), (462, 463, 464), (465, 466, 467), (468, 469, 470), (471, 472, 473), (462, 469, 468, 463), (465, 472, 471, 466), (435, 437, 464, 463, 442), (479, 475, 500, 499, 501, 503), (486, 489, 483, 485), (506, 505, 484, 487, 476, 474), (505, 498, 482, 484), (474, 476, 494, 495), (479, 481, 492, 493), (487, 488, 477, 476), (482, 498, 500, 475, 477, 488), (486, 480, 481, 489), (474, 478, 509, 508, 504, 506), (485, 507, 509, 478, 480, 486), (484, 482, 488, 487), (483, 489, 481, 479, 503, 502), (485, 483, 502, 507), (492, 491, 490, 493), (477, 475, 490, 491), (475, 479, 493, 490), (494, 496, 497, 495), (478, 474, 495, 497), (496, 494, 491, 492), (480, 478, 497, 496), (498, 499, 500), (501, 502, 503), (504, 505, 506), (507, 508, 509), (504, 499, 498, 505), (501, 508, 507, 502), (508, 501, 499, 504), (526, 512, 541, 537), (520, 521, 539, 540, 535, 534), (516, 528, 535, 540), (515, 511, 544, 543, 545, 547), (514, 510, 527, 529), (513, 511, 522, 523), (519, 518, 538, 536, 537, 541), (510, 514, 553, 552, 548, 550), (513, 531, 542, 544, 511), (552, 545, 543, 548), (530, 546, 551, 532), (530, 517, 515, 547, 546), (516, 532, 551, 553, 514), (524, 523, 522, 525), (511, 515, 525, 522), (524, 517, 520, 534), (515, 517, 524, 525), (526, 528, 529, 527), (528, 526, 523, 524), (516, 514, 529, 528), (510, 512, 526, 527), (530, 532, 539, 521), (513, 523, 536, 538), (512, 533, 519, 541), (528, 524, 534, 535), (532, 516, 540, 539), (533, 531, 518, 519), (531, 513, 538, 518), (517, 530, 521, 520), (523, 526, 537, 536), (542, 543, 544), (545, 546, 547), (548, 549, 550), (551, 552, 553), (548, 543, 542, 549), (545, 552, 551, 546), (533, 549, 542, 531), (574, 575, 564, 563), (579, 578, 585, 584, 583, 582), (594, 593, 574, 556, 554), (559, 555, 588, 587, 589, 591), (558, 554, 571, 573), (557, 555, 566, 567), (561, 577, 582, 583), (564, 565, 580, 581, 562, 563), (560, 572, 585, 578), (557, 575, 586, 588, 555), (591, 590, 577, 561, 559), (568, 561, 583, 584), (576, 577, 590, 595), (560, 576, 595, 597, 558), (568, 567, 566, 569), (555, 559, 569, 566), (554, 558, 597, 596, 592, 594), (559, 561, 568, 569), (570, 572, 573, 571), (560, 558, 573, 572), (554, 556, 570, 571), (570, 567, 568, 572), (596, 589, 587, 592), (570, 556, 562, 581), (557, 567, 580, 565), (556, 574, 563, 562), (572, 568, 584, 585), (575, 557, 565, 564), (567, 570, 581, 580), (577, 576, 579, 582), (576, 560, 578, 579), (586, 587, 588), (589, 590, 591), (592, 593, 594), (595, 596, 597), (592, 587, 586, 593), (589, 596, 595, 590), (593, 586, 575, 574), (614, 600, 629, 625), (608, 609, 627, 628, 623, 622), (604, 616, 623, 628), (603, 599, 632, 631, 633, 635), (602, 598, 615, 617), (601, 599, 610, 611), (607, 606, 626, 624, 625, 629), (598, 602, 641, 640, 636, 638), (601, 619, 630, 632, 599), (640, 633, 631, 636), (618, 634, 639, 620), (618, 605, 603, 635, 634), (604, 620, 639, 641, 602), (612, 611, 610, 613), (599, 603, 613, 610), (612, 605, 608, 622), (603, 605, 612, 613), (614, 616, 617, 615), (616, 614, 611, 612), (604, 602, 617, 616), (598, 600, 614, 615), (618, 620, 627, 609), (601, 611, 624, 626), (600, 621, 607, 629), (616, 612, 622, 623), (620, 604, 628, 627), (621, 619, 606, 607), (619, 601, 626, 606), (605, 618, 609, 608), (611, 614, 625, 624), (630, 631, 632), (633, 634, 635), (636, 637, 638), (639, 640, 641), (636, 631, 630, 637), (633, 640, 639, 634), (621, 637, 630, 619)])
me_cabinet_0_5x1x2_c_1.polygons.foreach_set('material_index', [0, 0, 0, 0, 0, 0, 0, 0, 0, 0, 0, 0, 0, 0, 0, 0, 0, 0, 0, 0, 0, 0, 0, 0, 0, 0, 0, 0, 0, 0, 0, 0, 0, 0, 0, 0, 0, 0, 0, 0, 0, 0, 0, 0, 0, 0, 0, 0, 0, 0, 0, 0, 0, 0, 0, 0, 0, 0, 0, 0, 0, 0, 0, 0, 0, 0, 0, 0, 0, 0, 0, 0, 0, 0, 0, 0, 0, 0, 0, 0, 0, 0, 0, 0, 1, 1, 1, 1, 1, 1, 1, 2, 1, 2, 1, 2, 1, 2, 3, 3, 3, 3, 3, 3, 3, 3, 3, 3, 3, 4, 3, 3, 3, 3, 3, 3, 3, 3, 3, 4, 3, 3, 3, 3, 4, 3, 3, 3, 3, 3, 3, 3, 3, 3, 5, 5, 5, 5, 5, 5, 5, 5, 5, 5, 5, 5, 5, 5, 4, 5, 5, 4, 5, 4, 5, 5, 5, 5, 5, 5, 5, 5, 1, 1, 1, 1, 1, 1, 1, 1, 1, 1, 1, 1, 1, 1, 4, 1, 1, 1, 4, 1, 1, 4, 1, 1, 1, 1, 1, 1, 1, 1, 1, 1, 1, 1, 1, 1, 1, 1, 6, 6, 6, 6, 6, 6, 6, 6, 6, 6, 6, 6, 6, 4, 6, 6, 6, 4, 4, 6, 6, 6, 6, 6, 6, 6, 6, 6, 6, 6, 6, 6, 6, 6, 6, 6, 6, 5, 5, 5, 5, 5, 5, 5, 5, 5, 5, 5, 5, 5, 5, 4, 5, 5, 4, 5, 4, 5, 5, 5, 5, 5, 5, 5, 5, 5, 5, 5, 5, 5, 5, 5, 5, 5, 5, 5, 5, 5, 5, 4, 5, 5, 4, 5, 4, 5, 5, 5, 5, 5, 5, 5, 5, 1, 1, 1, 1, 1, 1, 1, 1, 1, 1, 1, 1, 1, 1, 4, 1, 1, 1, 4, 1, 1, 4, 1, 1, 1, 1, 1, 1, 1, 1, 1, 1, 1, 1, 1, 1, 1, 1, 3, 3, 3, 3, 3, 3, 3, 3, 3, 3, 3, 4, 3, 3, 3, 3, 3, 3, 3, 3, 3, 4, 3, 3, 3, 3, 4, 3, 3, 3, 3, 3, 3, 3, 3, 3, 3, 3, 3, 3, 3, 3, 3, 3, 3, 3, 3, 4, 3, 3, 3, 3, 3, 3, 3, 3, 3, 4, 3, 3, 3, 3, 4, 3, 3, 3, 3, 3, 3, 3, 3, 3, 5, 5, 5, 5, 5, 5, 5, 5, 5, 5, 5, 5, 5, 5, 4, 5, 5, 4, 5, 4, 5, 5, 5, 5, 5, 5, 5, 5, 6, 6, 6, 6, 6, 6, 6, 6, 6, 6, 6, 6, 6, 4, 6, 6, 6, 4, 4, 6, 6, 6, 6, 6, 6, 6, 6, 6, 6, 6, 6, 6, 6, 6, 6, 6, 6, 1, 1, 1, 1, 1, 1, 1, 1, 1, 1, 1, 1, 1, 1, 4, 1, 1, 1, 4, 1, 1, 4, 1, 1, 1, 1, 1, 1, 1, 1, 1, 1, 1, 1, 1, 1, 1, 1, 6, 6, 6, 6, 6, 6, 6, 6, 6, 6, 6, 6, 6, 4, 6, 6, 6, 4, 4, 6, 6, 6, 6, 6, 6, 6, 6, 6, 6, 6, 6, 6, 6, 6, 6, 6, 6])
me_cabinet_0_5x1x2_c_1.materials.append(mat_wood)
me_cabinet_0_5x1x2_c_1.materials.append(mat_darkbrown)
me_cabinet_0_5x1x2_c_1.materials.append(mat_cooper)
me_cabinet_0_5x1x2_c_1.materials.append(mat_darkblue_1)
me_cabinet_0_5x1x2_c_1.materials.append(mat_paper_1)
me_cabinet_0_5x1x2_c_1.materials.append(mat_darkgreen)
me_cabinet_0_5x1x2_c_1.materials.append(mat_darkred)
me_cabinet_0_5x1x2_c_1.use_remesh_preserve_volume = False
me_cabinet_0_5x1x2_c_1.use_remesh_preserve_attributes = False
me_cabinet_0_5x1x2_c_1.use_mirror_vertex_groups = False
me_cabinet_0_5x1x2_c_1.update()

# ---- objects
ob_wallshelf = bpy.data.objects.new('WallShelf', None)
ob_bookshelfcontent03_002 = bpy.data.objects.new('BookshelfContent03.002', None)
ob_book03_0_1x0_25x0_32_proxy_016 = bpy.data.objects.new('Book03_0.1x0.25x0.32_proxy.016', me_book03_0_1x0_25x0_32_b)
ob_book04_0_05x0_2x0_28_proxy_017 = bpy.data.objects.new('Book04_0.05x0.2x0.28_proxy.017', me_book04_0_05x0_2x0_28_b)
ob_book03_0_1x0_25x0_32_proxy_015 = bpy.data.objects.new('Book03_0.1x0.25x0.32_proxy.015', me_book03_0_1x0_25x0_32_b)
ob_book02_0_05x0_25x0_35_proxy_018 = bpy.data.objects.new('Book02_0.05x0.25x0.35_proxy.018', me_book02_0_05x0_25x0_35_b)
ob_book01_0_1x0_2x0_3_proxy_019 = bpy.data.objects.new('Book01_0.1x0.2x0.3_proxy.019', me_book01_0_1x0_2x0_3_b)
ob_book01_0_1x0_2x0_3_proxy_020 = bpy.data.objects.new('Book01_0.1x0.2x0.3_proxy.020', me_book01_0_1x0_2x0_3_b_1)
ob_book04_0_05x0_2x0_28_proxy_018 = bpy.data.objects.new('Book04_0.05x0.2x0.28_proxy.018', me_book04_0_05x0_2x0_28_b)
ob_book02_0_05x0_25x0_35_proxy_019 = bpy.data.objects.new('Book02_0.05x0.25x0.35_proxy.019', me_book02_0_05x0_25x0_35_b)
ob_book02_0_05x0_25x0_35_proxy_017 = bpy.data.objects.new('Book02_0.05x0.25x0.35_proxy.017', me_book02_0_05x0_25x0_35_b)
ob_cabinet_0_5x1x2_proxy = bpy.data.objects.new('Cabinet_0.5x1x2_proxy', me_cabinet_0_5x1x2_c)
ob_bookshelfcontent05 = bpy.data.objects.new('BookshelfContent05', None)
ob_book03_0_1x0_25x0_32_proxy_008 = bpy.data.objects.new('Book03_0.1x0.25x0.32_proxy.008', me_book03_0_1x0_25x0_32_b)
ob_book04_0_05x0_2x0_28_proxy_001 = bpy.data.objects.new('Book04_0.05x0.2x0.28_proxy.001', me_book04_0_05x0_2x0_28_b)
ob_book02_0_05x0_25x0_35_proxy_009 = bpy.data.objects.new('Book02_0.05x0.25x0.35_proxy.009', me_book02_0_05x0_25x0_35_b)
ob_book01_0_1x0_2x0_3_proxy_001 = bpy.data.objects.new('Book01_0.1x0.2x0.3_proxy.001', me_book01_0_1x0_2x0_3_b)
ob_box03_0_3x0_3x0_3_proxy = bpy.data.objects.new('Box03_0.3x0.3x0.3_proxy', me_box03_0_3x0_3x0_3_b)
ob_lights = bpy.data.objects.new('__Lights', None)
ob_desk = bpy.data.objects.new('Desk', light_desk)
ob_fireplace = bpy.data.objects.new('FirePlace', light_fireplace)
ob_ceiling = bpy.data.objects.new('Ceiling', light_ceiling)
ob_sunwarm = bpy.data.objects.new('SunWarm', light_sunwarm)
ob_suncold = bpy.data.objects.new('SunCold', light_suncold)
ob_portal = bpy.data.objects.new('Portal', light_desk)
ob_camera = bpy.data.objects.new('__Camera', cam_camera)
ob_bookshelfcontent05_001 = bpy.data.objects.new('BookshelfContent05.001', None)
ob_cabinet_0_5x1x2_proxy_001 = bpy.data.objects.new('Cabinet_0.5x1x2_proxy.001', me_cabinet_0_5x1x2_c_1)
ob_bookshelfcontent03_000 = bpy.data.objects.new('BookshelfContent03.000', None)
ob_wallshelf_001 = bpy.data.objects.new('WallShelf.001', None)

# ---- transforms, parenting, visibility, modifiers, constraints
ob_wallshelf.location = (4.0, 4.0, 1.0)
ob_wallshelf.empty_display_size = 0.1
ob_wallshelf.empty_image_offset = (0.0, 0.0)
ob_wallshelf.lineart.crease_threshold = 0.0
ob_bookshelfcontent03_002.location = (3.94, 3.6, 2.03)
ob_bookshelfcontent03_002.rotation_euler = (0.0, 0.0, -1.571)
ob_bookshelfcontent03_002.empty_display_size = 0.1
ob_bookshelfcontent03_002.empty_image_offset = (0.0, 0.0)
ob_bookshelfcontent03_002.lineart.crease_threshold = 0.0
ob_book03_0_1x0_25x0_32_proxy_016.parent = ob_bookshelfcontent03_002
ob_book03_0_1x0_25x0_32_proxy_016.matrix_parent_inverse = Matrix(((1.0, 0.0, 0.0, 2.288), (0.0, 1.0, 0.0, -0.1546), (0.0, 0.0, 1.0, -1.7), (0.0, 0.0, 0.0, 1.0)))
ob_book03_0_1x0_25x0_32_proxy_016.location = (-2.288, -0.5754, 1.7)
ob_book03_0_1x0_25x0_32_proxy_016.rotation_euler = (0.0, -0.0, 1.571)
ob_book03_0_1x0_25x0_32_proxy_016.lineart.crease_threshold = 0.0
ob_book04_0_05x0_2x0_28_proxy_017.parent = ob_bookshelfcontent03_002
ob_book04_0_05x0_2x0_28_proxy_017.matrix_parent_inverse = Matrix(((1.0, 0.0, 0.0, 2.288), (0.0, 1.0, 0.0, -0.1546), (0.0, 0.0, 1.0, -1.7), (0.0, 0.0, 0.0, 1.0)))
ob_book04_0_05x0_2x0_28_proxy_017.location = (-2.288, -0.6754, 1.7)
ob_book04_0_05x0_2x0_28_proxy_017.rotation_euler = (0.0, -0.0, 1.571)
ob_book04_0_05x0_2x0_28_proxy_017.lineart.crease_threshold = 0.0
ob_book03_0_1x0_25x0_32_proxy_015.parent = ob_bookshelfcontent03_002
ob_book03_0_1x0_25x0_32_proxy_015.matrix_parent_inverse = Matrix(((1.0, 0.0, 0.0, 2.288), (0.0, 1.0, 0.0, -0.1546), (0.0, 0.0, 1.0, -1.7), (0.0, 0.0, 0.0, 1.0)))
ob_book03_0_1x0_25x0_32_proxy_015.location = (-2.288, -0.3254, 1.7)
ob_book03_0_1x0_25x0_32_proxy_015.rotation_euler = (0.0, -0.0, 1.571)
ob_book03_0_1x0_25x0_32_proxy_015.lineart.crease_threshold = 0.0
ob_book02_0_05x0_25x0_35_proxy_018.parent = ob_bookshelfcontent03_002
ob_book02_0_05x0_25x0_35_proxy_018.matrix_parent_inverse = Matrix(((1.0, 0.0, 0.0, 2.288), (0.0, 1.0, 0.0, -0.1546), (0.0, 0.0, 1.0, -1.7), (0.0, 0.0, 0.0, 1.0)))
ob_book02_0_05x0_25x0_35_proxy_018.location = (-2.288, -0.5254, 1.7)
ob_book02_0_05x0_25x0_35_proxy_018.rotation_euler = (0.0, -0.0, 1.571)
ob_book02_0_05x0_25x0_35_proxy_018.lineart.crease_threshold = 0.0
ob_book01_0_1x0_2x0_3_proxy_019.parent = ob_bookshelfcontent03_002
ob_book01_0_1x0_2x0_3_proxy_019.matrix_parent_inverse = Matrix(((1.0, 0.0, 0.0, 2.288), (0.0, 1.0, 0.0, -0.1546), (0.0, 0.0, 1.0, -1.7), (0.0, 0.0, 0.0, 1.0)))
ob_book01_0_1x0_2x0_3_proxy_019.location = (-2.288, -0.4254, 1.7)
ob_book01_0_1x0_2x0_3_proxy_019.rotation_euler = (0.0, -0.0, 1.571)
ob_book01_0_1x0_2x0_3_proxy_019.lineart.crease_threshold = 0.0
ob_book01_0_1x0_2x0_3_proxy_020.location = (3.89, 3.6, 2.03)
ob_book01_0_1x0_2x0_3_proxy_020.lineart.crease_threshold = 0.0
ob_book04_0_05x0_2x0_28_proxy_018.location = (3.758, 3.6, 2.03)
ob_book04_0_05x0_2x0_28_proxy_018.rotation_euler = (4.987e-09, 0.1136, 1.942e-15)
ob_book04_0_05x0_2x0_28_proxy_018.lineart.crease_threshold = 0.0
ob_book02_0_05x0_25x0_35_proxy_019.location = (3.639, 3.6, 2.049)
ob_book02_0_05x0_25x0_35_proxy_019.rotation_euler = (-1.794e-08, -0.3894, 1.188e-15)
ob_book02_0_05x0_25x0_35_proxy_019.lineart.crease_threshold = 0.0
ob_book02_0_05x0_25x0_35_proxy_017.location = (3.94, 3.6, 2.03)
ob_book02_0_05x0_25x0_35_proxy_017.lineart.crease_threshold = 0.0
ob_cabinet_0_5x1x2_proxy.location = (3.0, 4.0, 1.0)
ob_cabinet_0_5x1x2_proxy.rotation_euler = (0.0, 0.0, -1.571)
ob_cabinet_0_5x1x2_proxy.lineart.crease_threshold = 0.0
ob_bookshelfcontent05.location = (3.94, 3.6, 2.515)
ob_bookshelfcontent05.rotation_euler = (0.0, 0.0, -1.571)
ob_bookshelfcontent05.empty_display_size = 0.1
ob_bookshelfcontent05.empty_image_offset = (0.0, 0.0)
ob_bookshelfcontent05.lineart.crease_threshold = 0.0
ob_book03_0_1x0_25x0_32_proxy_008.parent = ob_bookshelfcontent05
ob_book03_0_1x0_25x0_32_proxy_008.matrix_parent_inverse = Matrix(((1.0, 0.0, 0.0, 2.288), (0.0, 1.0, 0.0, -0.1546), (0.0, 0.0, 1.0, -1.7), (0.0, 0.0, 0.0, 1.0)))
ob_book03_0_1x0_25x0_32_proxy_008.location = (-2.288, -0.5754, 1.7)
ob_book03_0_1x0_25x0_32_proxy_008.rotation_euler = (0.0, -0.0, 1.571)
ob_book03_0_1x0_25x0_32_proxy_008.lineart.crease_threshold = 0.0
ob_book04_0_05x0_2x0_28_proxy_001.parent = ob_bookshelfcontent05
ob_book04_0_05x0_2x0_28_proxy_001.matrix_parent_inverse = Matrix(((1.0, 0.0, 0.0, 2.288), (0.0, 1.0, 0.0, -0.1546), (0.0, 0.0, 1.0, -1.7), (0.0, 0.0, 0.0, 1.0)))
ob_book04_0_05x0_2x0_28_proxy_001.location = (-2.288, -0.5254, 1.7)
ob_book04_0_05x0_2x0_28_proxy_001.rotation_euler = (0.0, -0.0, 1.571)
ob_book04_0_05x0_2x0_28_proxy_001.lineart.crease_threshold = 0.0
ob_book02_0_05x0_25x0_35_proxy_009.parent = ob_bookshelfcontent05
ob_book02_0_05x0_25x0_35_proxy_009.matrix_parent_inverse = Matrix(((1.0, 0.0, 0.0, 2.288), (0.0, 1.0, 0.0, -0.1546), (0.0, 0.0, 1.0, -1.7), (0.0, 0.0, 0.0, 1.0)))
ob_book02_0_05x0_25x0_35_proxy_009.location = (-2.288, -0.6754, 1.7)
ob_book02_0_05x0_25x0_35_proxy_009.rotation_euler = (0.0, -0.0, 1.571)
ob_book02_0_05x0_25x0_35_proxy_009.lineart.crease_threshold = 0.0
ob_book01_0_1x0_2x0_3_proxy_001.parent = ob_bookshelfcontent05
ob_book01_0_1x0_2x0_3_proxy_001.matrix_parent_inverse = Matrix(((1.0, 0.0, 0.0, 2.288), (0.0, 1.0, 0.0, -0.1546), (0.0, 0.0, 1.0, -1.7), (0.0, 0.0, 0.0, 1.0)))
ob_book01_0_1x0_2x0_3_proxy_001.location = (-2.288, -0.3715, 1.72)
ob_book01_0_1x0_2x0_3_proxy_001.rotation_euler = (-8.248e-09, -0.1865, 1.571)
ob_book01_0_1x0_2x0_3_proxy_001.lineart.crease_threshold = 0.0
ob_box03_0_3x0_3x0_3_proxy.location = (3.64, 3.94, 2.515)
ob_box03_0_3x0_3x0_3_proxy.rotation_euler = (2.98e-08, 2.98e-08, -1.571)
ob_box03_0_3x0_3x0_3_proxy.lineart.crease_threshold = 0.0
ob_lights.location = (0.0, 0.0, 0.0)
ob_lights.empty_image_offset = (0.0, 0.0)
ob_lights.hide_viewport = True
ob_lights.lineart.crease_threshold = 0.0
ob_desk.parent = ob_lights
ob_desk.location = (3.0, 4.0, 6.5)
ob_desk.hide_viewport = True
ob_desk.lineart.crease_threshold = 0.0
ob_fireplace.parent = ob_lights
ob_fireplace.location = (-0.5, 1.5, 1.7)
ob_fireplace.hide_viewport = True
ob_fireplace.lineart.crease_threshold = 0.0
ob_ceiling.parent = ob_lights
ob_ceiling.location = (0.0, 1.0, 5.0)
ob_ceiling.hide_viewport = True
ob_ceiling.lineart.crease_threshold = 0.0
ob_sunwarm.parent = ob_lights
ob_sunwarm.location = (14.0, -10.0, 12.0)
ob_sunwarm.rotation_euler = (0.5236, -0.0, 1.047)
ob_sunwarm.hide_viewport = True
ob_sunwarm.lineart.crease_threshold = 0.0
ob_suncold.parent = ob_lights
ob_suncold.location = (19.0, -1.0, 1.0)
ob_suncold.rotation_euler = (-3.665, 0.0, 1.571)
ob_suncold.hide_viewport = True
ob_suncold.lineart.crease_threshold = 0.0
ob_portal.parent = ob_lights
ob_portal.location = (-4.5, -4.5, 7.0)
ob_portal.hide_viewport = True
ob_portal.lineart.crease_threshold = 0.0
ob_camera.location = (23.54, -19.61, 14.2)
ob_camera.rotation_euler = (1.2, -3.413e-05, 0.8997)
ob_camera.hide_viewport = True
ob_camera.lineart.crease_threshold = 0.0
ob_bookshelfcontent05_001.location = (0.0, 0.0, 0.0)
ob_bookshelfcontent05_001.rotation_euler = (0.0, 0.0, -1.571)
ob_bookshelfcontent05_001.empty_display_size = 0.1
ob_bookshelfcontent05_001.empty_image_offset = (0.0, 0.0)
ob_bookshelfcontent05_001.lineart.crease_threshold = 0.0
ob_cabinet_0_5x1x2_proxy_001.location = (0.0, 0.0, 0.0)
ob_cabinet_0_5x1x2_proxy_001.lineart.crease_threshold = 0.0
ob_bookshelfcontent03_000.location = (0.0, 0.0, 0.0)
ob_bookshelfcontent03_000.rotation_euler = (0.0, 0.0, -1.571)
ob_bookshelfcontent03_000.empty_display_size = 0.1
ob_bookshelfcontent03_000.empty_image_offset = (0.0, 0.0)
ob_bookshelfcontent03_000.lineart.crease_threshold = 0.0
ob_wallshelf_001.location = (0.0, 0.0, 0.0)
ob_wallshelf_001.empty_display_size = 0.1
ob_wallshelf_001.empty_image_offset = (0.0, 0.0)
ob_wallshelf_001.lineart.crease_threshold = 0.0

# ---- collection membership
col_collection_1.objects.link(ob_wallshelf)
col_collection_1.objects.link(ob_bookshelfcontent03_002)
col_collection_1.objects.link(ob_book03_0_1x0_25x0_32_proxy_016)
col_collection_1.objects.link(ob_book04_0_05x0_2x0_28_proxy_017)
col_collection_1.objects.link(ob_book03_0_1x0_25x0_32_proxy_015)
col_collection_1.objects.link(ob_book02_0_05x0_25x0_35_proxy_018)
col_collection_1.objects.link(ob_book01_0_1x0_2x0_3_proxy_019)
col_collection_1.objects.link(ob_book01_0_1x0_2x0_3_proxy_020)
col_collection_1.objects.link(ob_book04_0_05x0_2x0_28_proxy_018)
col_collection_1.objects.link(ob_book02_0_05x0_25x0_35_proxy_019)
col_collection_1.objects.link(ob_book02_0_05x0_25x0_35_proxy_017)
col_collection_1.objects.link(ob_cabinet_0_5x1x2_proxy)
col_collection_1.objects.link(ob_bookshelfcontent05)
col_collection_1.objects.link(ob_book03_0_1x0_25x0_32_proxy_008)
col_collection_1.objects.link(ob_book04_0_05x0_2x0_28_proxy_001)
col_collection_1.objects.link(ob_book02_0_05x0_25x0_35_proxy_009)
col_collection_1.objects.link(ob_book01_0_1x0_2x0_3_proxy_001)
col_collection_1.objects.link(ob_box03_0_3x0_3x0_3_proxy)
col_collection_1.objects.link(ob_lights)
col_collection_1.objects.link(ob_desk)
col_collection_1.objects.link(ob_fireplace)
col_collection_1.objects.link(ob_ceiling)
col_collection_1.objects.link(ob_sunwarm)
col_collection_1.objects.link(ob_suncold)
col_collection_1.objects.link(ob_portal)
col_collection_1.objects.link(ob_camera)
col_collection_11.objects.link(ob_bookshelfcontent05_001)
col_collection_11.objects.link(ob_cabinet_0_5x1x2_proxy_001)
col_collection_11.objects.link(ob_bookshelfcontent03_000)
col_collection_11.objects.link(ob_wallshelf_001)

# ---- scene / render settings (as saved in the file)
scene.camera = ob_camera
scene.frame_start = 1; scene.frame_end = 250; scene.frame_set(1)
scene.render.engine = 'BLENDER_EEVEE_NEXT'
scene.render.resolution_percentage = 50
scene.render.dither_intensity = 0.0
scene.cycles.use_denoising = False
scene.cycles.samples = 128
scene.cycles.sampling_pattern = 'TABULATED_SOBOL'
scene.cycles.use_adaptive_sampling = False
scene.cycles.use_light_tree = False
scene.cycles.blur_glossy = 0.0
scene.cycles.sample_clamp_indirect = 0.0
scene.view_settings.view_transform = 'Standard'
bpy.context.view_layer.update()
